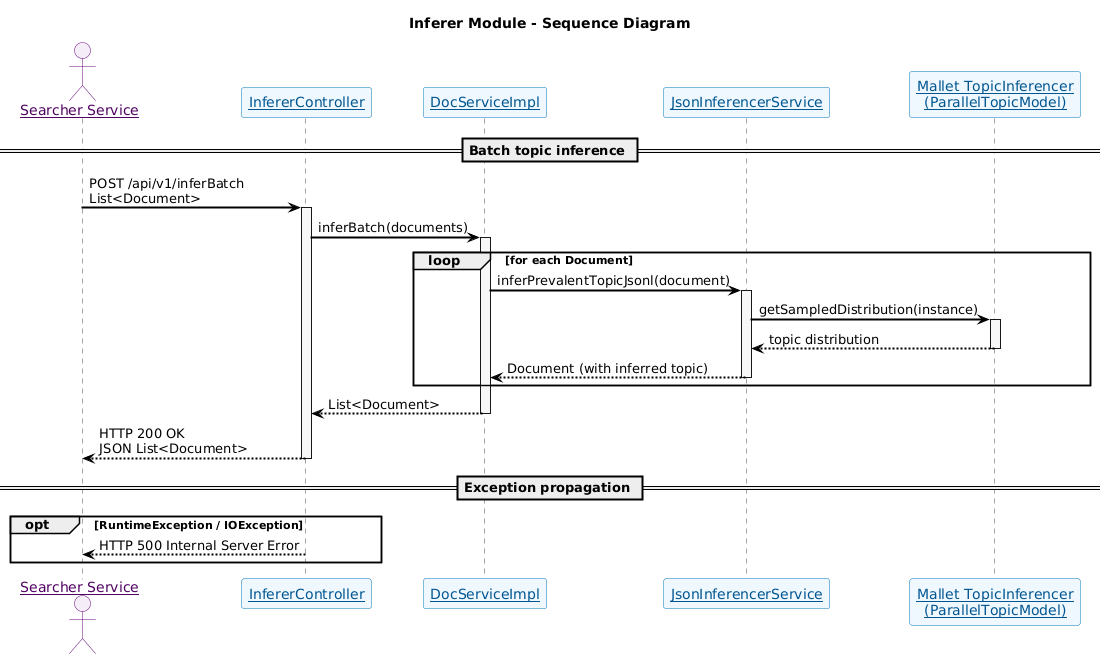

The diagram above was rendered by PlantUML. Its source (embedded in the PNG):
@startuml
skinparam sequenceParticipant underline 
skinparam {
  ' Overall style
  FontSize 14

  ' Colors
  ArrowColor #000000
  ArrowFontColor #000000
  BackgroundColor #FFFFFF
  BorderColor #DEDEDE
  FontColor #333333

  ' Participant styling
  Participant {
    BorderColor #0077B6
    BackgroundColor #F0F8FF
    FontColor #005691
  }

  ' Actor styling
  Actor {
    BorderColor #6A057F
    BackgroundColor #F5EEF8
    FontColor #510363
  }

  ' Sequence specific
  Sequence {
    ArrowThickness 2
    LifeLineBorderColor #444444
    LifeLineBackgroundColor #F7F7F7
    BoxBorderColor #AAAAAA
    BoxBackgroundColor #FFFFFF
    BoxFontColor #333333
  }
}

title Inferer Module - Sequence Diagram

actor "Searcher Service" as SEARCHER

participant "InfererController" as IC
participant "DocServiceImpl" as DSI
participant "JsonInferencerService" as JIS
participant "Mallet TopicInferencer\n(ParallelTopicModel)" as MALLET

== Batch topic inference ==

SEARCHER -> IC : POST /api/v1/inferBatch\nList<Document>
activate IC

IC -> DSI : inferBatch(documents)
activate DSI

loop for each Document
    DSI -> JIS : inferPrevalentTopicJsonl(document)
    activate JIS

    JIS -> MALLET : getSampledDistribution(instance)
    activate MALLET
    MALLET --> JIS : topic distribution
    deactivate MALLET

    JIS --> DSI : Document (with inferred topic)
    deactivate JIS
end

DSI --> IC : List<Document>
deactivate DSI

IC --> SEARCHER : HTTP 200 OK\nJSON List<Document>
deactivate IC

== Exception propagation ==

opt RuntimeException / IOException
    IC --> SEARCHER : HTTP 500 Internal Server Error
end
@enduml